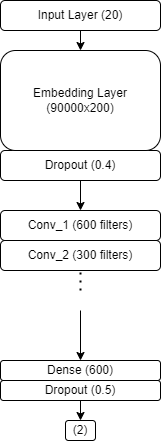

The diagram above was exported from draw.io. Its source (the exported page's mxGraphModel, read from the mxfile embedded in the PNG):
<mxGraphModel dx="1674" dy="788" grid="1" gridSize="10" guides="1" tooltips="1" connect="1" arrows="1" fold="1" page="1" pageScale="1" pageWidth="827" pageHeight="1169" math="0" shadow="0">
  <root>
    <mxCell id="WIyWlLk6GJQsqaUBKTNV-0" />
    <mxCell id="WIyWlLk6GJQsqaUBKTNV-1" parent="WIyWlLk6GJQsqaUBKTNV-0" />
    <mxCell id="WIyWlLk6GJQsqaUBKTNV-3" value="Input Layer (20)" style="rounded=1;whiteSpace=wrap;html=1;fontSize=12;glass=0;strokeWidth=1;shadow=0;" parent="WIyWlLk6GJQsqaUBKTNV-1" vertex="1">
      <mxGeometry x="160" y="90" width="160" height="30" as="geometry" />
    </mxCell>
    <mxCell id="WIyWlLk6GJQsqaUBKTNV-11" value="(2)" style="rounded=1;whiteSpace=wrap;html=1;fontSize=12;glass=0;strokeWidth=1;shadow=0;" parent="WIyWlLk6GJQsqaUBKTNV-1" vertex="1">
      <mxGeometry x="225" y="510" width="30" height="20" as="geometry" />
    </mxCell>
    <mxCell id="4iMlci5v4fe08CELoHQ2-0" value="Dropout (0.4)" style="rounded=1;whiteSpace=wrap;html=1;" vertex="1" parent="WIyWlLk6GJQsqaUBKTNV-1">
      <mxGeometry x="160" y="240" width="160" height="30" as="geometry" />
    </mxCell>
    <mxCell id="4iMlci5v4fe08CELoHQ2-3" value="Embedding Layer&lt;br&gt;(90000x200)" style="rounded=1;whiteSpace=wrap;html=1;" vertex="1" parent="WIyWlLk6GJQsqaUBKTNV-1">
      <mxGeometry x="160" y="140" width="160" height="100" as="geometry" />
    </mxCell>
    <mxCell id="4iMlci5v4fe08CELoHQ2-4" value="Conv_1 (600 filters)" style="rounded=1;whiteSpace=wrap;html=1;" vertex="1" parent="WIyWlLk6GJQsqaUBKTNV-1">
      <mxGeometry x="160" y="300" width="160" height="30" as="geometry" />
    </mxCell>
    <mxCell id="4iMlci5v4fe08CELoHQ2-5" value="Conv_2 (300 filters)" style="rounded=1;whiteSpace=wrap;html=1;" vertex="1" parent="WIyWlLk6GJQsqaUBKTNV-1">
      <mxGeometry x="160" y="330" width="160" height="30" as="geometry" />
    </mxCell>
    <mxCell id="4iMlci5v4fe08CELoHQ2-6" value="Dense (600)" style="rounded=1;whiteSpace=wrap;html=1;" vertex="1" parent="WIyWlLk6GJQsqaUBKTNV-1">
      <mxGeometry x="160" y="450" width="160" height="20" as="geometry" />
    </mxCell>
    <mxCell id="4iMlci5v4fe08CELoHQ2-7" value="Dropout (0.5)" style="rounded=1;whiteSpace=wrap;html=1;" vertex="1" parent="WIyWlLk6GJQsqaUBKTNV-1">
      <mxGeometry x="160" y="470" width="160" height="20" as="geometry" />
    </mxCell>
    <mxCell id="4iMlci5v4fe08CELoHQ2-10" value="" style="endArrow=none;dashed=1;html=1;dashPattern=1 3;strokeWidth=2;rounded=0;" edge="1" parent="WIyWlLk6GJQsqaUBKTNV-1">
      <mxGeometry width="50" height="50" relative="1" as="geometry">
        <mxPoint x="240" y="380" as="sourcePoint" />
        <mxPoint x="240" y="360" as="targetPoint" />
        <Array as="points" />
      </mxGeometry>
    </mxCell>
    <mxCell id="4iMlci5v4fe08CELoHQ2-11" value="" style="endArrow=classic;html=1;rounded=0;entryX=0.5;entryY=0;entryDx=0;entryDy=0;" edge="1" parent="WIyWlLk6GJQsqaUBKTNV-1" target="4iMlci5v4fe08CELoHQ2-6">
      <mxGeometry width="50" height="50" relative="1" as="geometry">
        <mxPoint x="240" y="400" as="sourcePoint" />
        <mxPoint x="290" y="340" as="targetPoint" />
      </mxGeometry>
    </mxCell>
    <mxCell id="4iMlci5v4fe08CELoHQ2-12" value="" style="endArrow=classic;html=1;rounded=0;entryX=0.5;entryY=0;entryDx=0;entryDy=0;" edge="1" parent="WIyWlLk6GJQsqaUBKTNV-1" target="4iMlci5v4fe08CELoHQ2-4">
      <mxGeometry width="50" height="50" relative="1" as="geometry">
        <mxPoint x="240" y="270" as="sourcePoint" />
        <mxPoint x="290" y="220" as="targetPoint" />
      </mxGeometry>
    </mxCell>
    <mxCell id="4iMlci5v4fe08CELoHQ2-13" value="" style="endArrow=classic;html=1;rounded=0;entryX=0.5;entryY=0;entryDx=0;entryDy=0;" edge="1" parent="WIyWlLk6GJQsqaUBKTNV-1" target="4iMlci5v4fe08CELoHQ2-3">
      <mxGeometry width="50" height="50" relative="1" as="geometry">
        <mxPoint x="240" y="120" as="sourcePoint" />
        <mxPoint x="290" y="70" as="targetPoint" />
      </mxGeometry>
    </mxCell>
    <mxCell id="4iMlci5v4fe08CELoHQ2-14" value="" style="endArrow=classic;html=1;rounded=0;entryX=0.5;entryY=0;entryDx=0;entryDy=0;" edge="1" parent="WIyWlLk6GJQsqaUBKTNV-1" target="WIyWlLk6GJQsqaUBKTNV-11">
      <mxGeometry width="50" height="50" relative="1" as="geometry">
        <mxPoint x="240" y="490" as="sourcePoint" />
        <mxPoint x="290" y="440" as="targetPoint" />
      </mxGeometry>
    </mxCell>
  </root>
</mxGraphModel>